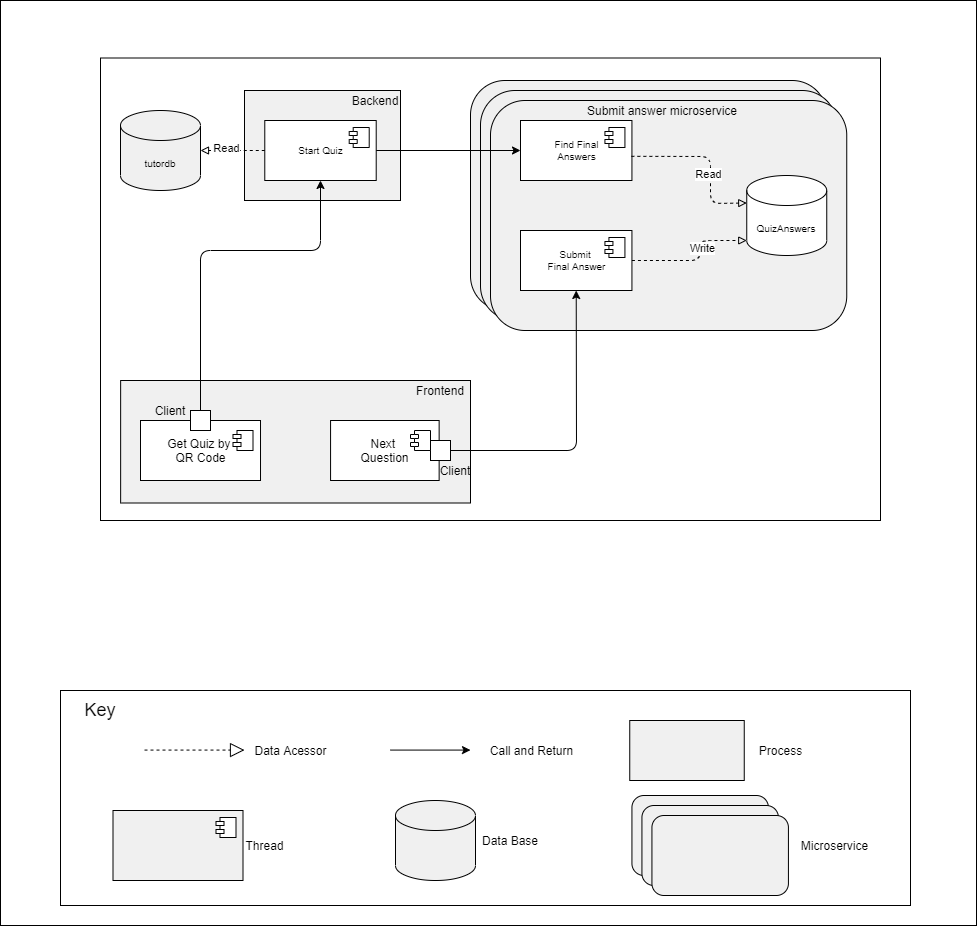

The diagram above was exported from draw.io. Its source (the exported page's mxGraphModel, read from the mxfile embedded in the PNG):
<mxGraphModel dx="981" dy="554" grid="1" gridSize="10" guides="1" tooltips="1" connect="1" arrows="1" fold="1" page="1" pageScale="1" pageWidth="827" pageHeight="1169" math="0" shadow="0">
  <root>
    <mxCell id="0" />
    <mxCell id="1" parent="0" />
    <mxCell id="54fzmsHecfxdL1ND9BzC-2" value="" style="rounded=0;whiteSpace=wrap;html=1;fillColor=none;" parent="1" vertex="1">
      <mxGeometry x="270" y="220" width="976" height="925" as="geometry" />
    </mxCell>
    <mxCell id="54fzmsHecfxdL1ND9BzC-1" value="" style="rounded=0;whiteSpace=wrap;html=1;fillColor=#FFFFFF;" parent="1" vertex="1">
      <mxGeometry x="330" y="910" width="850" height="215" as="geometry" />
    </mxCell>
    <mxCell id="54fzmsHecfxdL1ND9BzC-3" value="" style="html=1;dropTarget=0;fontSize=10;" parent="1" vertex="1">
      <mxGeometry x="370" y="277.5" width="780" height="462.5" as="geometry" />
    </mxCell>
    <mxCell id="54fzmsHecfxdL1ND9BzC-33" value="&lt;font style=&quot;font-size: 18px&quot;&gt;Key&lt;/font&gt;" style="text;html=1;strokeColor=none;fillColor=none;align=center;verticalAlign=middle;whiteSpace=wrap;rounded=0;" parent="1" vertex="1">
      <mxGeometry x="350" y="920" width="40" height="20" as="geometry" />
    </mxCell>
    <mxCell id="54fzmsHecfxdL1ND9BzC-34" value="" style="html=1;dropTarget=0;fontSize=10;fillColor=#F0F0F0;" parent="1" vertex="1">
      <mxGeometry x="382.5" y="1030" width="130" height="70" as="geometry" />
    </mxCell>
    <mxCell id="54fzmsHecfxdL1ND9BzC-35" value="" style="shape=module;jettyWidth=8;jettyHeight=4;" parent="54fzmsHecfxdL1ND9BzC-34" vertex="1">
      <mxGeometry x="1" width="20" height="20" relative="1" as="geometry">
        <mxPoint x="-27" y="7" as="offset" />
      </mxGeometry>
    </mxCell>
    <mxCell id="54fzmsHecfxdL1ND9BzC-36" value="" style="shape=cylinder3;whiteSpace=wrap;html=1;boundedLbl=1;backgroundOutline=1;size=15;fontSize=10;fillColor=#F0F0F0;" parent="1" vertex="1">
      <mxGeometry x="665" y="1020" width="80" height="80" as="geometry" />
    </mxCell>
    <mxCell id="54fzmsHecfxdL1ND9BzC-39" value="" style="endArrow=block;dashed=1;endFill=0;endSize=12;html=1;fontSize=10;exitX=1.015;exitY=0.667;exitDx=0;exitDy=0;exitPerimeter=0;" parent="1" edge="1">
      <mxGeometry width="160" relative="1" as="geometry">
        <mxPoint x="413.9999999999998" y="969.5799999999999" as="sourcePoint" />
        <mxPoint x="514" y="969.58" as="targetPoint" />
      </mxGeometry>
    </mxCell>
    <mxCell id="54fzmsHecfxdL1ND9BzC-40" style="edgeStyle=orthogonalEdgeStyle;rounded=0;orthogonalLoop=1;jettySize=auto;html=1;fontSize=10;" parent="1" edge="1">
      <mxGeometry relative="1" as="geometry">
        <mxPoint x="660" y="969.58" as="sourcePoint" />
        <mxPoint x="740" y="969.58" as="targetPoint" />
      </mxGeometry>
    </mxCell>
    <mxCell id="54fzmsHecfxdL1ND9BzC-41" value="Data Base" style="text;html=1;strokeColor=none;fillColor=none;align=center;verticalAlign=middle;whiteSpace=wrap;rounded=0;" parent="1" vertex="1">
      <mxGeometry x="745" y="1035" width="70" height="50" as="geometry" />
    </mxCell>
    <mxCell id="54fzmsHecfxdL1ND9BzC-42" value="Thread" style="text;html=1;strokeColor=none;fillColor=none;align=center;verticalAlign=middle;whiteSpace=wrap;rounded=0;" parent="1" vertex="1">
      <mxGeometry x="502.5" y="1040" width="62.5" height="50" as="geometry" />
    </mxCell>
    <mxCell id="54fzmsHecfxdL1ND9BzC-44" value="Data Acessor" style="text;html=1;strokeColor=none;fillColor=none;align=center;verticalAlign=middle;whiteSpace=wrap;rounded=0;" parent="1" vertex="1">
      <mxGeometry x="514" y="950" width="92.5" height="40" as="geometry" />
    </mxCell>
    <mxCell id="54fzmsHecfxdL1ND9BzC-45" value="Call and Return" style="text;html=1;strokeColor=none;fillColor=none;align=center;verticalAlign=middle;whiteSpace=wrap;rounded=0;" parent="1" vertex="1">
      <mxGeometry x="754.5" y="950" width="92.5" height="40" as="geometry" />
    </mxCell>
    <mxCell id="54fzmsHecfxdL1ND9BzC-80" style="edgeStyle=orthogonalEdgeStyle;rounded=0;orthogonalLoop=1;jettySize=auto;html=1;exitX=0.5;exitY=1;exitDx=0;exitDy=0;" parent="1" edge="1">
      <mxGeometry relative="1" as="geometry">
        <mxPoint x="1045" y="870" as="sourcePoint" />
        <mxPoint x="1045" y="870" as="targetPoint" />
      </mxGeometry>
    </mxCell>
    <mxCell id="8XpdPs6QAdXs3n0WNCUK-7" value="" style="html=1;dropTarget=0;fontSize=10;fillColor=#F0F0F0;rounded=1;" parent="1" vertex="1">
      <mxGeometry x="740" y="300" width="356.25" height="230" as="geometry" />
    </mxCell>
    <mxCell id="8XpdPs6QAdXs3n0WNCUK-92" value="" style="html=1;dropTarget=0;fontSize=10;fillColor=#F0F0F0;rounded=1;" parent="1" vertex="1">
      <mxGeometry x="901.43" y="1015" width="136.5" height="80" as="geometry" />
    </mxCell>
    <mxCell id="8XpdPs6QAdXs3n0WNCUK-93" value="" style="html=1;dropTarget=0;fontSize=10;fillColor=#F0F0F0;rounded=1;" parent="1" vertex="1">
      <mxGeometry x="911.43" y="1025" width="136.5" height="80" as="geometry" />
    </mxCell>
    <mxCell id="8XpdPs6QAdXs3n0WNCUK-94" value="" style="html=1;dropTarget=0;fontSize=10;fillColor=#F0F0F0;rounded=1;" parent="1" vertex="1">
      <mxGeometry x="921.43" y="1035" width="136.5" height="80" as="geometry" />
    </mxCell>
    <mxCell id="8XpdPs6QAdXs3n0WNCUK-95" value="Microservice" style="text;html=1;strokeColor=none;fillColor=none;align=center;verticalAlign=middle;whiteSpace=wrap;rounded=0;" parent="1" vertex="1">
      <mxGeometry x="1057.93" y="1040" width="92.5" height="50" as="geometry" />
    </mxCell>
    <mxCell id="8XpdPs6QAdXs3n0WNCUK-96" value="" style="html=1;dropTarget=0;fontSize=10;fillColor=#F0F0F0;" parent="1" vertex="1">
      <mxGeometry x="899.25" y="940" width="114.5" height="60" as="geometry" />
    </mxCell>
    <mxCell id="8XpdPs6QAdXs3n0WNCUK-97" value="Process" style="text;html=1;strokeColor=none;fillColor=none;align=center;verticalAlign=middle;whiteSpace=wrap;rounded=0;" parent="1" vertex="1">
      <mxGeometry x="1003.75" y="950" width="92.5" height="40" as="geometry" />
    </mxCell>
    <mxCell id="0OOuU39gf7lVx_YB5lWx-15" value="" style="html=1;dropTarget=0;fontSize=10;fillColor=#F0F0F0;rounded=1;" parent="1" vertex="1">
      <mxGeometry x="750" y="310" width="356.25" height="230" as="geometry" />
    </mxCell>
    <mxCell id="0OOuU39gf7lVx_YB5lWx-16" value="" style="html=1;dropTarget=0;fontSize=10;fillColor=#F0F0F0;rounded=1;" parent="1" vertex="1">
      <mxGeometry x="760" y="320" width="356.25" height="230" as="geometry" />
    </mxCell>
    <mxCell id="0OOuU39gf7lVx_YB5lWx-13" value="Find Final&lt;br&gt;Answers" style="html=1;dropTarget=0;fontSize=10;fillColor=#FFFFFF;" parent="1" vertex="1">
      <mxGeometry x="790" y="340" width="111.43" height="60" as="geometry" />
    </mxCell>
    <mxCell id="0OOuU39gf7lVx_YB5lWx-14" value="" style="shape=module;jettyWidth=8;jettyHeight=4;" parent="0OOuU39gf7lVx_YB5lWx-13" vertex="1">
      <mxGeometry x="1" width="20" height="20" relative="1" as="geometry">
        <mxPoint x="-27" y="7" as="offset" />
      </mxGeometry>
    </mxCell>
    <mxCell id="0OOuU39gf7lVx_YB5lWx-20" value="QuizAnswers" style="shape=cylinder3;whiteSpace=wrap;html=1;boundedLbl=1;backgroundOutline=1;size=15;fontSize=10;fillColor=#FFFFFF;" parent="1" vertex="1">
      <mxGeometry x="1016.25" y="395" width="80" height="80" as="geometry" />
    </mxCell>
    <mxCell id="0OOuU39gf7lVx_YB5lWx-21" value="" style="endArrow=block;html=1;entryX=0;entryY=0;entryDx=0;entryDy=27.5;dashed=1;endFill=0;entryPerimeter=0;exitX=0.995;exitY=0.597;exitDx=0;exitDy=0;exitPerimeter=0;" parent="1" source="0OOuU39gf7lVx_YB5lWx-13" target="0OOuU39gf7lVx_YB5lWx-20" edge="1">
      <mxGeometry width="50" height="50" relative="1" as="geometry">
        <mxPoint x="590" y="600" as="sourcePoint" />
        <mxPoint x="640" y="550" as="targetPoint" />
        <Array as="points">
          <mxPoint x="980" y="376" />
          <mxPoint x="980" y="423" />
        </Array>
      </mxGeometry>
    </mxCell>
    <mxCell id="0OOuU39gf7lVx_YB5lWx-22" value="Read" style="edgeLabel;html=1;align=center;verticalAlign=middle;resizable=0;points=[];" parent="0OOuU39gf7lVx_YB5lWx-21" vertex="1" connectable="0">
      <mxGeometry x="0.2011" y="-2" relative="1" as="geometry">
        <mxPoint as="offset" />
      </mxGeometry>
    </mxCell>
    <mxCell id="0OOuU39gf7lVx_YB5lWx-23" value="Submit answer microservice" style="text;html=1;strokeColor=none;fillColor=none;align=center;verticalAlign=middle;whiteSpace=wrap;rounded=0;" parent="1" vertex="1">
      <mxGeometry x="847" y="320" width="170" height="20" as="geometry" />
    </mxCell>
    <mxCell id="0OOuU39gf7lVx_YB5lWx-26" value="Submit&amp;nbsp;&lt;br&gt;Final Answer" style="html=1;dropTarget=0;fontSize=10;fillColor=#FFFFFF;" parent="1" vertex="1">
      <mxGeometry x="790" y="450" width="111.43" height="60" as="geometry" />
    </mxCell>
    <mxCell id="0OOuU39gf7lVx_YB5lWx-27" value="" style="shape=module;jettyWidth=8;jettyHeight=4;" parent="0OOuU39gf7lVx_YB5lWx-26" vertex="1">
      <mxGeometry x="1" width="20" height="20" relative="1" as="geometry">
        <mxPoint x="-27" y="7" as="offset" />
      </mxGeometry>
    </mxCell>
    <mxCell id="0OOuU39gf7lVx_YB5lWx-30" value="" style="endArrow=block;html=1;exitX=1;exitY=0.5;exitDx=0;exitDy=0;dashed=1;endFill=0;entryX=0;entryY=1;entryDx=0;entryDy=-15;entryPerimeter=0;" parent="1" source="0OOuU39gf7lVx_YB5lWx-26" target="0OOuU39gf7lVx_YB5lWx-20" edge="1">
      <mxGeometry width="50" height="50" relative="1" as="geometry">
        <mxPoint x="931.4999999999999" y="499.17" as="sourcePoint" />
        <mxPoint x="1053.32" y="499.17" as="targetPoint" />
        <Array as="points">
          <mxPoint x="970" y="480" />
          <mxPoint x="970" y="460" />
        </Array>
      </mxGeometry>
    </mxCell>
    <mxCell id="0OOuU39gf7lVx_YB5lWx-31" value="Write" style="edgeLabel;html=1;align=center;verticalAlign=middle;resizable=0;points=[];" parent="0OOuU39gf7lVx_YB5lWx-30" vertex="1" connectable="0">
      <mxGeometry x="0.2011" y="-2" relative="1" as="geometry">
        <mxPoint as="offset" />
      </mxGeometry>
    </mxCell>
    <mxCell id="0OOuU39gf7lVx_YB5lWx-35" value="tutordb" style="shape=cylinder3;whiteSpace=wrap;html=1;boundedLbl=1;backgroundOutline=1;size=15;fontSize=10;fillColor=#F0F0F0;" parent="1" vertex="1">
      <mxGeometry x="390" y="330" width="80" height="80" as="geometry" />
    </mxCell>
    <mxCell id="iYUbBVsle1cZzfV5FHLR-1" value="" style="html=1;dropTarget=0;fontSize=10;fillColor=#F0F0F0;" vertex="1" parent="1">
      <mxGeometry x="390.14" y="600" width="349.86" height="122.5" as="geometry" />
    </mxCell>
    <mxCell id="0OOuU39gf7lVx_YB5lWx-3" value="&lt;font style=&quot;font-size: 12px&quot;&gt;Get Quiz by &lt;br&gt;QR Code&lt;/font&gt;" style="html=1;dropTarget=0;fontSize=10;" parent="1" vertex="1">
      <mxGeometry x="410" y="640" width="120.01" height="60" as="geometry" />
    </mxCell>
    <mxCell id="0OOuU39gf7lVx_YB5lWx-25" value="&lt;font style=&quot;font-size: 12px&quot;&gt;Next &lt;br&gt;Question&lt;/font&gt;" style="html=1;dropTarget=0;fontSize=10;fillColor=#FFFFFF;" parent="1" vertex="1">
      <mxGeometry x="600.0699999999999" y="640" width="108.57" height="60" as="geometry" />
    </mxCell>
    <mxCell id="8XpdPs6QAdXs3n0WNCUK-60" value="" style="rounded=0;whiteSpace=wrap;html=1;fillColor=#FFFFFF;" parent="1" vertex="1">
      <mxGeometry x="460.00000000000006" y="630" width="20" height="20" as="geometry" />
    </mxCell>
    <mxCell id="0OOuU39gf7lVx_YB5lWx-4" value="Client" style="text;html=1;strokeColor=none;fillColor=none;align=center;verticalAlign=middle;whiteSpace=wrap;rounded=0;" parent="1" vertex="1">
      <mxGeometry x="420" y="620" width="40" height="20" as="geometry" />
    </mxCell>
    <mxCell id="0OOuU39gf7lVx_YB5lWx-28" value="" style="rounded=0;whiteSpace=wrap;html=1;fillColor=#FFFFFF;" parent="1" vertex="1">
      <mxGeometry x="700" y="660" width="20" height="20" as="geometry" />
    </mxCell>
    <mxCell id="0OOuU39gf7lVx_YB5lWx-29" value="" style="endArrow=classic;html=1;exitX=1;exitY=0.5;exitDx=0;exitDy=0;entryX=0.5;entryY=1;entryDx=0;entryDy=0;" parent="1" source="0OOuU39gf7lVx_YB5lWx-28" target="0OOuU39gf7lVx_YB5lWx-26" edge="1">
      <mxGeometry width="50" height="50" relative="1" as="geometry">
        <mxPoint x="650" y="610" as="sourcePoint" />
        <mxPoint x="700" y="560" as="targetPoint" />
        <Array as="points">
          <mxPoint x="846" y="670" />
        </Array>
      </mxGeometry>
    </mxCell>
    <mxCell id="0OOuU39gf7lVx_YB5lWx-32" value="Client" style="text;html=1;strokeColor=none;fillColor=none;align=center;verticalAlign=middle;whiteSpace=wrap;rounded=0;" parent="1" vertex="1">
      <mxGeometry x="705" y="680" width="40" height="20" as="geometry" />
    </mxCell>
    <mxCell id="iYUbBVsle1cZzfV5FHLR-2" value="Frontend" style="text;html=1;strokeColor=none;fillColor=none;align=center;verticalAlign=middle;whiteSpace=wrap;rounded=0;" vertex="1" parent="1">
      <mxGeometry x="690" y="600" width="40" height="20" as="geometry" />
    </mxCell>
    <mxCell id="iYUbBVsle1cZzfV5FHLR-3" value="" style="html=1;dropTarget=0;fontSize=10;fillColor=#F0F0F0;" vertex="1" parent="1">
      <mxGeometry x="514" y="310" width="156" height="110" as="geometry" />
    </mxCell>
    <mxCell id="0OOuU39gf7lVx_YB5lWx-5" value="Start Quiz" style="html=1;dropTarget=0;fontSize=10;" parent="1" vertex="1">
      <mxGeometry x="534.28" y="340" width="111.43" height="60" as="geometry" />
    </mxCell>
    <mxCell id="0OOuU39gf7lVx_YB5lWx-6" value="" style="shape=module;jettyWidth=8;jettyHeight=4;" parent="0OOuU39gf7lVx_YB5lWx-5" vertex="1">
      <mxGeometry x="1" width="20" height="20" relative="1" as="geometry">
        <mxPoint x="-27" y="7" as="offset" />
      </mxGeometry>
    </mxCell>
    <mxCell id="0OOuU39gf7lVx_YB5lWx-7" value="Backend" style="text;html=1;strokeColor=none;fillColor=none;align=center;verticalAlign=middle;whiteSpace=wrap;rounded=0;" parent="1" vertex="1">
      <mxGeometry x="625" y="310" width="40" height="20" as="geometry" />
    </mxCell>
    <mxCell id="0OOuU39gf7lVx_YB5lWx-10" value="" style="endArrow=classic;html=1;exitX=0.5;exitY=0;exitDx=0;exitDy=0;entryX=0.5;entryY=1;entryDx=0;entryDy=0;" parent="1" source="8XpdPs6QAdXs3n0WNCUK-60" target="0OOuU39gf7lVx_YB5lWx-5" edge="1">
      <mxGeometry width="50" height="50" relative="1" as="geometry">
        <mxPoint x="605.49" y="610" as="sourcePoint" />
        <mxPoint x="590.0700000000002" y="410" as="targetPoint" />
        <Array as="points">
          <mxPoint x="470" y="470" />
          <mxPoint x="590" y="470" />
        </Array>
      </mxGeometry>
    </mxCell>
    <mxCell id="0OOuU39gf7lVx_YB5lWx-36" value="" style="endArrow=block;html=1;entryX=1;entryY=0.5;entryDx=0;entryDy=0;dashed=1;endFill=0;entryPerimeter=0;exitX=0;exitY=0.5;exitDx=0;exitDy=0;" parent="1" source="0OOuU39gf7lVx_YB5lWx-5" target="0OOuU39gf7lVx_YB5lWx-35" edge="1">
      <mxGeometry width="50" height="50" relative="1" as="geometry">
        <mxPoint x="293.0028500000002" y="520" as="sourcePoint" />
        <mxPoint x="413.7800000000001" y="520.8200000000002" as="targetPoint" />
      </mxGeometry>
    </mxCell>
    <mxCell id="0OOuU39gf7lVx_YB5lWx-37" value="Read" style="edgeLabel;html=1;align=center;verticalAlign=middle;resizable=0;points=[];" parent="0OOuU39gf7lVx_YB5lWx-36" vertex="1" connectable="0">
      <mxGeometry x="0.2011" y="-2" relative="1" as="geometry">
        <mxPoint as="offset" />
      </mxGeometry>
    </mxCell>
    <mxCell id="0OOuU39gf7lVx_YB5lWx-18" value="" style="endArrow=classic;html=1;entryX=0;entryY=0.5;entryDx=0;entryDy=0;exitX=1;exitY=0.5;exitDx=0;exitDy=0;" parent="1" source="0OOuU39gf7lVx_YB5lWx-5" target="0OOuU39gf7lVx_YB5lWx-13" edge="1">
      <mxGeometry width="50" height="50" relative="1" as="geometry">
        <mxPoint x="540" y="540" as="sourcePoint" />
        <mxPoint x="590" y="490" as="targetPoint" />
      </mxGeometry>
    </mxCell>
    <mxCell id="iYUbBVsle1cZzfV5FHLR-5" value="" style="shape=module;jettyWidth=8;jettyHeight=4;" vertex="1" parent="1">
      <mxGeometry x="502.50000000000006" y="650.0000000000001" width="20" height="20" as="geometry" />
    </mxCell>
    <mxCell id="iYUbBVsle1cZzfV5FHLR-6" value="" style="shape=module;jettyWidth=8;jettyHeight=4;" vertex="1" parent="1">
      <mxGeometry x="680" y="650.0000000000001" width="20" height="20" as="geometry" />
    </mxCell>
  </root>
</mxGraphModel>